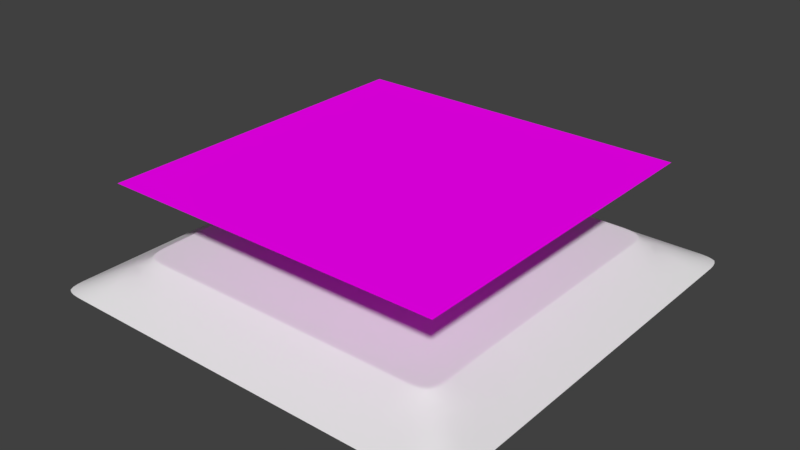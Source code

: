 # Source: Bakesetup.blend  (saved by Blender 2.79.0; exported with 4.5.12 LTS)
import bpy
from mathutils import Matrix  # noqa: F401  (used for matrix-valued properties, if any)

bpy.ops.wm.read_factory_settings(use_empty=True)
scene = bpy.context.scene
scene.name = 'Scene'

# ---- collections
col_collection_1 = bpy.data.collections.new('Collection 1'); scene.collection.children.link(col_collection_1)

# ---- images (referenced by path relative to the original .blend; pixels are not part of the script)
import os
ASSET_DIR = os.environ.get("B2B_ASSET_DIR", "")  # directory of the original .blend (textures are referenced by path, not embedded)
HERE = os.path.dirname(os.path.abspath(__file__))  # packed textures are extracted next to this script under _unpacked/

def load_image(name, relpath, width, height, colorspace="sRGB"):
    """Load a texture the original file referenced (path relative to the .blend, or extracted next to this script)."""
    p = next((c for c in (os.path.join(HERE, relpath), os.path.join(ASSET_DIR, relpath)) if relpath and os.path.exists(c)), "")
    if p:
        img = bpy.data.images.load(p, check_existing=True)
        img.name = name
    else:  # same state as the original file: an image datablock whose file is absent (Cycles renders it pink)
        img = bpy.data.images.new(name, width, height)
        img.source = "FILE"
        img.filepath = "//" + (relpath or name)
    img.colorspace_settings.name = colorspace
    return img
img_untitled = load_image('Untitled', 'Normal.png', 1024, 1024, 'sRGB')

# ---- materials (node trees are filled in below, after node groups)
mat_material_001 = bpy.data.materials.new('Material.001')
mat_material_001.alpha_threshold = 0.0
mat_material_001.roughness = 0.5

# ---- material node trees
mat_material_001.use_nodes = True; mat_material_001.node_tree.nodes.clear()
_N = mat_material_001.node_tree.nodes; _L = mat_material_001.node_tree.links
n0 = _N.new('ShaderNodeOutputMaterial'); n0.name = 'Material Output'; n0.location = (300, 300)
n1 = _N.new('ShaderNodeBsdfDiffuse'); n1.name = 'Diffuse BSDF'; n1.location = (10, 300)
n2 = _N.new('ShaderNodeTexImage'); n2.name = 'Image Texture'; n2.location = (-190, 312)
n2.width = 174
n2.image = img_untitled
_L.new(n1.outputs[0], n0.inputs[0])
_L.new(n2.outputs[0], n1.inputs[0])
n0.is_active_output = True

# ---- world
world_world = bpy.data.worlds.new('World'); scene.world = world_world
world_world.color = (0.05088, 0.05088, 0.05088)
world_world.use_sun_shadow = False
world_world.sun_shadow_jitter_overblur = 0.0
world_world.cycles.sampling_method = 'MANUAL'

# ---- meshes
me_plane_003 = bpy.data.meshes.new('Plane.003')
me_plane_003.from_pydata([(-1.0, -1.0, 0.0), (1.0, -1.0, 0.0), (-1.0, 1.0, 0.0), (1.0, 1.0, 0.0)], [], [(0, 1, 3, 2)])
_uv = me_plane_003.uv_layers.new(name='UVMap')
_uv.uv.foreach_set('vector', [0.0001, 9.998e-05, 0.9999, 9.998e-05, 0.9999, 0.9999, 9.998e-05, 0.9999])
me_plane_003.materials.append(mat_material_001)
me_plane_003.use_remesh_preserve_volume = False
me_plane_003.use_remesh_preserve_attributes = False
me_plane_003.use_mirror_vertex_groups = False
me_plane_003.update()
me_plane = bpy.data.meshes.new('Plane')
me_plane.from_pydata([(-1.206, -1.206, -0.4032), (1.206, -1.206, -0.4032), (-1.206, 1.206, -0.4031), (1.206, 1.206, -0.4032), (-1.206, 0.0, -0.4031), (0.0, -1.206, -0.4032), (1.206, 0.0, -0.4032), (0.0, 1.206, -0.4031), (0.0, 0.0, -0.01719), (-1.206, -0.6032, -0.4031), (0.6032, -1.206, -0.4032), (1.206, 0.6032, -0.4032), (-0.6032, 1.206, -0.4031), (-1.206, 0.6032, -0.4031), (-0.6032, -1.206, -0.4032), (1.206, -0.6032, -0.4032), (0.6032, 1.206, -0.4031), (0.0, 0.5, -0.01719), (0.0, -0.5, -0.01719), (-0.5, 0.0, -0.01719), (0.5, 0.0, -0.01719), (0.5, -0.5, -0.01719), (-0.5, -0.5, -0.01719), (-0.5, 0.5, -0.01719), (0.5, 0.5, -0.01719), (-1.206, -0.9048, -0.4031), (0.9048, -1.206, -0.4032), (1.206, 0.9048, -0.4032), (-0.9048, 1.206, -0.4031), (-1.206, 0.3016, -0.4031), (-0.3016, -1.206, -0.4032), (1.206, -0.3016, -0.4032), (0.3016, 1.206, -0.4031), (0.0, 0.8951, -0.01719), (0.0, -0.25, -0.01719), (-0.8951, 0.0, -0.01719), (0.25, 0.0, -0.01719), (-1.206, -0.3016, -0.4031), (0.3016, -1.206, -0.4032), (1.206, 0.3016, -0.4032), (-0.3016, 1.206, -0.4031), (-1.206, 0.9048, -0.4031), (-0.9048, -1.206, -0.4032), (1.206, -0.9048, -0.4032), (0.9048, 1.206, -0.4031), (0.0, 0.25, -0.01719), (0.0, -0.8951, -0.01719), (-0.25, 0.0, -0.01719), (0.8951, 0.0, -0.01719), (0.5, -0.25, -0.01719), (0.5967, -0.8951, -0.01719), (0.25, -0.5, -0.01719), (0.8951, -0.5967, -0.01719), (-0.5, -0.25, -0.01719), (-0.5967, -0.8951, -0.01719), (-0.8951, -0.5967, -0.01719), (-0.25, -0.5, -0.01719), (-0.5967, 0.8951, -0.01719), (-0.5, 0.25, -0.01719), (-0.8951, 0.5967, -0.01719), (-0.25, 0.5, -0.01719), (0.5967, 0.8951, -0.01719), (0.5, 0.25, -0.01719), (0.25, 0.5, -0.01719), (0.8951, 0.5967, -0.01719), (0.8951, 0.2984, -0.01719), (0.25, 0.25, -0.01719), (0.2984, 0.8951, -0.01719), (-0.25, 0.25, -0.01719), (-0.8951, 0.2984, -0.01719), (-0.8951, 0.8951, -0.01719), (-0.2984, -0.8951, -0.01719), (-0.8951, -0.8951, -0.01719), (-0.8951, -0.2984, -0.01719), (0.8951, -0.8951, -0.01719), (0.2984, -0.8951, -0.01719), (0.25, -0.25, -0.01719), (0.8951, -0.2984, -0.01719), (-0.25, -0.25, -0.01719), (-0.2984, 0.8951, -0.01719), (0.8951, 0.8951, -0.01719), (-1.056, 1.206, -0.4031), (-0.9228, -1.814e-05, -0.04974), (-0.9228, -0.5273, -0.04974), (-0.9228, 0.5273, -0.04974), (-1.056, -1.206, -0.4032), (-0.9228, 0.2636, -0.04974), (-0.9152, 0.9035, -0.04974), (-0.9152, -0.9269, -0.04974), (-0.9228, -0.2637, -0.04974), (-1.206, -1.056, -0.4031), (1.206, -1.056, -0.4032), (1.814e-05, -0.9228, -0.04974), (0.5273, -0.9228, -0.04974), (-0.5273, -0.9228, -0.04974), (-0.2636, -0.9228, -0.04974), (0.9424, -0.9308, -0.04974), (0.2637, -0.9228, -0.04974), (1.056, -1.206, -0.4032), (1.056, 1.206, -0.4031), (0.9228, -1.814e-05, -0.04974), (0.9228, -0.5273, -0.04974), (0.9228, 0.5273, -0.04974), (0.9228, 0.2636, -0.04974), (0.9228, -0.2637, -0.04974), (0.9269, 0.9152, -0.04974), (1.206, 1.056, -0.4032), (1.814e-05, 0.9228, -0.04974), (-0.5273, 0.9228, -0.04974), (0.5273, 0.9228, -0.04974), (-1.206, 1.056, -0.4031), (0.2637, 0.9228, -0.04974), (-0.2636, 0.9228, -0.04974), (0.0, -0.125, -0.01719), (0.125, 0.0, -0.01719), (0.0, 0.375, -0.01719), (0.0, -0.6975, -0.01719), (-0.375, 0.0, -0.01719), (0.6975, 0.0, -0.01719), (0.5, -0.125, -0.01719), (0.5484, -0.6975, -0.01719), (0.125, -0.5, -0.01719), (0.6975, -0.5484, -0.01719), (-0.5, -0.125, -0.01719), (-0.5484, -0.6975, -0.01719), (-0.375, -0.5, -0.01719), (-0.5, 0.375, -0.01719), (-0.375, 0.5, -0.01719), (0.5, 0.375, -0.01719), (0.125, 0.5, -0.01719), (0.6975, 0.5484, -0.01719), (0.0, 0.6975, -0.01719), (0.0, -0.375, -0.01719), (-0.6975, 0.0, -0.01719), (0.375, 0.0, -0.01719), (0.0, 0.125, -0.01719), (9.069e-06, -0.909, -0.01719), (-0.125, 0.0, -0.01719), (0.909, -9.068e-06, -0.01719), (0.5, -0.375, -0.01719), (0.562, -0.909, -0.01719), (0.375, -0.5, -0.01719), (0.909, -0.562, -0.01719), (-0.5, -0.375, -0.01719), (-0.562, -0.909, -0.01719), (-0.6975, -0.5484, -0.01719), (-0.125, -0.5, -0.01719), (-0.5484, 0.6975, -0.01719), (-0.5, 0.125, -0.01719), (-0.6975, 0.5484, -0.01719), (-0.125, 0.5, -0.01719), (0.5484, 0.6975, -0.01719), (0.5, 0.125, -0.01719), (0.375, 0.5, -0.01719), (0.909, 0.562, -0.01719), (0.8951, 0.4475, -0.01719), (0.8951, 0.1492, -0.01719), (0.6975, 0.2742, -0.01719), (0.909, 0.281, -0.01719), (0.25, 0.375, -0.01719), (0.25, 0.125, -0.01719), (0.125, 0.25, -0.01719), (0.375, 0.25, -0.01719), (0.2742, 0.6975, -0.01719), (0.1492, 0.8951, -0.01719), (0.4475, 0.8951, -0.01719), (-0.25, 0.375, -0.01719), (-0.25, 0.125, -0.01719), (-0.375, 0.25, -0.01719), (-0.125, 0.25, -0.01719), (-0.8951, 0.4475, -0.01719), (-0.8951, 0.1492, -0.01719), (-0.6975, 0.2742, -0.01719), (-0.8951, 0.7459, -0.01719), (-0.7459, 0.8951, -0.01719), (-0.2742, -0.6975, -0.01719), (-0.281, -0.909, -0.01719), (-0.4475, -0.8951, -0.01719), (-0.1492, -0.8951, -0.01719), (-0.8951, -0.7459, -0.01719), (-0.7459, -0.8951, -0.01719), (-0.8951, -0.1492, -0.01719), (-0.8951, -0.4475, -0.01719), (-0.6975, -0.2742, -0.01719), (0.8951, -0.7459, -0.01719), (0.9188, -0.9129, -0.01719), (0.7459, -0.8951, -0.01719), (0.2742, -0.6975, -0.01719), (0.281, -0.909, -0.01719), (0.1492, -0.8951, -0.01719), (0.4475, -0.8951, -0.01719), (0.25, -0.125, -0.01719), (0.25, -0.375, -0.01719), (0.125, -0.25, -0.01719), (0.375, -0.25, -0.01719), (0.8951, -0.1492, -0.01719), (0.8951, -0.4475, -0.01719), (0.6975, -0.2742, -0.01719), (0.909, -0.281, -0.01719), (-0.25, -0.125, -0.01719), (-0.25, -0.375, -0.01719), (-0.375, -0.25, -0.01719), (-0.125, -0.25, -0.01719), (-0.2742, 0.6975, -0.01719), (-0.4475, 0.8951, -0.01719), (-0.1492, 0.8951, -0.01719), (0.8951, 0.7459, -0.01719), (0.7459, 0.8951, -0.01719), (0.911, 0.9051, -0.01719), (-0.9089, -9.068e-06, -0.01719), (-0.9089, -0.562, -0.01719), (-0.9089, 0.562, -0.01719), (-0.9089, 0.281, -0.01719), (-0.9051, 0.8993, -0.01719), (-0.9051, -0.911, -0.01719), (-0.9089, -0.281, -0.01719), (-0.9228, -0.3955, -0.04974), (-0.9228, -0.1318, -0.04974), (-0.919, -0.7271, -0.04974), (-0.919, 0.7154, -0.04974), (-0.9228, 0.1318, -0.04974), (-0.9228, 0.3955, -0.04974), (0.3955, -0.9228, -0.04974), (0.1318, -0.9228, -0.04974), (0.7349, -0.9268, -0.04974), (-0.1318, -0.9228, -0.04974), (-0.3955, -0.9228, -0.04974), (0.9248, 0.7212, -0.04974), (0.9228, -0.3955, -0.04974), (0.9228, 0.1318, -0.04974), (0.9228, 0.3955, -0.04974), (0.9228, -0.1318, -0.04974), (9.069e-06, 0.9089, -0.01719), (-0.562, 0.9089, -0.01719), (0.562, 0.9089, -0.01719), (0.281, 0.9089, -0.01719), (-0.281, 0.9089, -0.01719), (0.9326, -0.729, -0.04974), (-0.3955, 0.9228, -0.04974), (0.7271, 0.919, -0.04974), (0.1318, 0.9228, -0.04974), (0.3955, 0.9228, -0.04974), (-0.1318, 0.9228, -0.04974), (-0.7212, -0.9248, -0.04974), (-0.7212, 0.9132, -0.04974), (-0.1405, 0.9089, -0.01719), (-0.7336, 0.9041, -0.01719), (0.4215, 0.9089, -0.01719), (0.1405, 0.9089, -0.01719), (-0.4215, 0.9089, -0.01719), (0.7365, 0.907, -0.01719), (0.909, -0.1405, -0.01719), (0.9139, -0.7375, -0.01719), (0.909, 0.4215, -0.01719), (0.909, 0.1405, -0.01719), (0.909, -0.4215, -0.01719), (0.91, 0.7336, -0.01719), (0.7217, 0.7217, -0.01719), (-0.1371, 0.6975, -0.01719), (-0.4113, 0.6975, -0.01719), (-0.125, -0.375, -0.01719), (-0.375, -0.375, -0.01719), (-0.375, -0.125, -0.01719), (0.6975, -0.4113, -0.01719), (0.6975, -0.1371, -0.01719), (0.375, -0.375, -0.01719), (0.125, -0.375, -0.01719), (0.125, -0.125, -0.01719), (0.4215, -0.909, -0.01719), (0.1405, -0.909, -0.01719), (0.1371, -0.6975, -0.01719), (0.7404, -0.9109, -0.01719), (0.7217, -0.7217, -0.01719), (-0.6975, -0.4113, -0.01719), (-0.9089, -0.4215, -0.01719), (-0.9089, -0.1405, -0.01719), (-0.7336, -0.91, -0.01719), (-0.907, -0.7365, -0.01719), (-0.1405, -0.909, -0.01719), (-0.4215, -0.909, -0.01719), (-0.4113, -0.6975, -0.01719), (-0.7217, 0.7217, -0.01719), (-0.907, 0.7307, -0.01719), (-0.6975, 0.1371, -0.01719), (-0.9089, 0.1405, -0.01719), (-0.9089, 0.4215, -0.01719), (-0.125, 0.125, -0.01719), (-0.375, 0.125, -0.01719), (-0.375, 0.375, -0.01719), (0.4113, 0.6975, -0.01719), (0.1371, 0.6975, -0.01719), (0.375, 0.125, -0.01719), (0.125, 0.125, -0.01719), (0.125, 0.375, -0.01719), (0.6975, 0.1371, -0.01719), (0.6975, 0.4113, -0.01719), (0.375, 0.375, -0.01719), (-0.125, 0.375, -0.01719), (-0.6975, 0.4113, -0.01719), (-0.1371, -0.6975, -0.01719), (-0.7217, -0.7217, -0.01719), (-0.6975, -0.1371, -0.01719), (0.4113, -0.6975, -0.01719), (0.375, -0.125, -0.01719), (-0.125, -0.125, -0.01719)], [], [(105, 106, 3, 99), (112, 242, 107, 7, 40), (304, 113, 8, 137), (104, 31, 6, 100, 231), (303, 119, 20, 134), (302, 120, 21, 141), (96, 43, 15, 101, 237), (301, 123, 19, 133), (300, 124, 22, 145), (299, 116, 18, 146), (87, 244, 108, 12, 28), (298, 126, 23, 149), (297, 115, 17, 150), (111, 241, 109, 16, 32), (296, 128, 24, 153), (103, 39, 11, 102, 230), (295, 155, 64, 130), (294, 156, 65, 157), (100, 6, 39, 103, 229), (293, 159, 63, 129), (292, 160, 66, 161), (291, 152, 62, 162), (107, 240, 111, 32, 7), (290, 163, 67, 164), (289, 151, 61, 165), (288, 166, 60, 127), (287, 167, 68, 168), (286, 135, 45, 169), (285, 170, 59, 211), (284, 171, 69, 212), (283, 148, 58, 172), (87, 28, 81), (282, 173, 70, 213), (281, 147, 57, 174), (280, 175, 56, 125), (279, 176, 71, 177), (278, 136, 46, 178), (277, 179, 55, 210), (276, 144, 54, 180), (275, 181, 35, 209), (274, 182, 73, 215), (273, 143, 53, 183), (272, 184, 52, 122), (271, 185, 74, 186), (96, 91, 43), (270, 187, 51, 121), (269, 188, 75, 189), (268, 140, 50, 190), (267, 191, 36, 114), (266, 192, 76, 193), (265, 139, 49, 194), (264, 195, 48, 118), (263, 196, 77, 197), (101, 15, 31, 104, 228), (262, 199, 47, 117), (261, 200, 78, 201), (260, 132, 34, 202), (108, 238, 112, 40, 12), (259, 203, 79, 204), (258, 131, 33, 205), (109, 239, 105, 44, 16), (257, 206, 80, 207), (102, 11, 27, 105, 227), (9, 83, 216, 89, 37), (37, 89, 217, 82, 4), (90, 88, 25), (25, 88, 218, 83, 9), (13, 84, 219, 87, 41), (110, 87, 81, 2), (4, 82, 220, 86, 29), (29, 86, 221, 84, 13), (0, 85, 88, 90), (38, 10, 93, 222, 97), (5, 38, 97, 223, 92), (98, 1, 91, 96), (10, 26, 96, 224, 93), (42, 14, 94, 243, 88), (85, 42, 88), (30, 5, 92, 225, 95), (14, 30, 95, 226, 94), (26, 98, 96), (256, 227, 105, 208), (255, 228, 104, 198), (254, 229, 103, 158), (253, 230, 102, 154), (252, 237, 101, 142), (251, 231, 100, 138), (105, 99, 44), (41, 87, 110), (250, 208, 105, 239), (249, 236, 112, 238), (248, 235, 111, 240), (247, 234, 109, 241), (246, 233, 108, 244), (245, 232, 107, 242), (105, 27, 106), (236, 245, 242, 112), (79, 205, 245, 236), (205, 33, 232, 245), (213, 246, 244, 87), (70, 174, 246, 213), (174, 57, 233, 246), (235, 247, 241, 111), (67, 165, 247, 235), (165, 61, 234, 247), (232, 248, 240, 107), (33, 164, 248, 232), (164, 67, 235, 248), (233, 249, 238, 108), (57, 204, 249, 233), (204, 79, 236, 249), (234, 250, 239, 109), (61, 207, 250, 234), (207, 80, 208, 250), (195, 251, 138, 48), (77, 198, 251, 195), (198, 104, 231, 251), (184, 252, 142, 52), (74, 185, 252, 184), (185, 96, 237, 252), (155, 253, 154, 64), (65, 158, 253, 155), (158, 103, 230, 253), (156, 254, 158, 65), (48, 138, 254, 156), (138, 100, 229, 254), (196, 255, 198, 77), (52, 142, 255, 196), (142, 101, 228, 255), (206, 256, 208, 80), (64, 154, 256, 206), (154, 102, 227, 256), (151, 257, 207, 61), (24, 130, 257, 151), (130, 64, 206, 257), (203, 258, 205, 79), (60, 150, 258, 203), (150, 17, 131, 258), (147, 259, 204, 57), (23, 127, 259, 147), (127, 60, 203, 259), (200, 260, 202, 78), (56, 146, 260, 200), (146, 18, 132, 260), (143, 261, 201, 53), (22, 125, 261, 143), (125, 56, 200, 261), (123, 262, 117, 19), (53, 201, 262, 123), (201, 78, 199, 262), (139, 263, 197, 49), (21, 122, 263, 139), (122, 52, 196, 263), (119, 264, 118, 20), (49, 197, 264, 119), (197, 77, 195, 264), (192, 265, 194, 76), (51, 141, 265, 192), (141, 21, 139, 265), (132, 266, 193, 34), (18, 121, 266, 132), (121, 51, 192, 266), (113, 267, 114, 8), (34, 193, 267, 113), (193, 76, 191, 267), (188, 268, 190, 75), (97, 222, 268, 188), (222, 93, 140, 268), (136, 269, 189, 46), (92, 223, 269, 136), (223, 97, 188, 269), (116, 270, 121, 18), (46, 189, 270, 116), (189, 75, 187, 270), (140, 271, 186, 50), (93, 224, 271, 140), (224, 96, 185, 271), (120, 272, 122, 21), (50, 186, 272, 120), (186, 74, 184, 272), (182, 273, 183, 73), (55, 145, 273, 182), (145, 22, 143, 273), (216, 274, 215, 89), (83, 210, 274, 216), (210, 55, 182, 274), (217, 275, 209, 82), (89, 215, 275, 217), (215, 73, 181, 275), (214, 276, 180, 72), (88, 243, 276, 214), (243, 94, 144, 276), (218, 277, 210, 83), (88, 214, 277, 218), (214, 72, 179, 277), (176, 278, 178, 71), (95, 225, 278, 176), (225, 92, 136, 278), (144, 279, 177, 54), (94, 226, 279, 144), (226, 95, 176, 279), (124, 280, 125, 22), (54, 177, 280, 124), (177, 71, 175, 280), (173, 281, 174, 70), (59, 149, 281, 173), (149, 23, 147, 281), (219, 282, 213, 87), (84, 211, 282, 219), (211, 59, 173, 282), (171, 283, 172, 69), (35, 133, 283, 171), (133, 19, 148, 283), (220, 284, 212, 86), (82, 209, 284, 220), (209, 35, 171, 284), (221, 285, 211, 84), (86, 212, 285, 221), (212, 69, 170, 285), (167, 286, 169, 68), (47, 137, 286, 167), (137, 8, 135, 286), (148, 287, 168, 58), (19, 117, 287, 148), (117, 47, 167, 287), (126, 288, 127, 23), (58, 168, 288, 126), (168, 68, 166, 288), (163, 289, 165, 67), (63, 153, 289, 163), (153, 24, 151, 289), (131, 290, 164, 33), (17, 129, 290, 131), (129, 63, 163, 290), (160, 291, 162, 66), (36, 134, 291, 160), (134, 20, 152, 291), (135, 292, 161, 45), (8, 114, 292, 135), (114, 36, 160, 292), (115, 293, 129, 17), (45, 161, 293, 115), (161, 66, 159, 293), (152, 294, 157, 62), (20, 118, 294, 152), (118, 48, 156, 294), (128, 295, 130, 24), (62, 157, 295, 128), (157, 65, 155, 295), (159, 296, 153, 63), (66, 162, 296, 159), (162, 62, 128, 296), (166, 297, 150, 60), (68, 169, 297, 166), (169, 45, 115, 297), (170, 298, 149, 59), (69, 172, 298, 170), (172, 58, 126, 298), (175, 299, 146, 56), (71, 178, 299, 175), (178, 46, 116, 299), (179, 300, 145, 55), (72, 180, 300, 179), (180, 54, 124, 300), (181, 301, 133, 35), (73, 183, 301, 181), (183, 53, 123, 301), (187, 302, 141, 51), (75, 190, 302, 187), (190, 50, 120, 302), (191, 303, 134, 36), (76, 194, 303, 191), (194, 49, 119, 303), (199, 304, 137, 47), (78, 202, 304, 199), (202, 34, 113, 304)])
me_plane.polygons.foreach_set('use_smooth', [True] * 276)
_uv = me_plane.uv_layers.new(name='UVMap')
_uv.uv.foreach_set('vector', [0.9917, 0.9959, 0.9825, 0.9316, 0.9825, 0.993, 0.9215, 0.993, 0.3534, 1.0, 0.4241, 1.0, 0.4948, 1.0, 0.4947, 0.993, 0.3728, 0.993, 0.4267, 0.4337, 0.4947, 0.4337, 0.4947, 0.5021, 0.4267, 0.5021, 0.9895, 0.3599, 0.9825, 0.3794, 0.9825, 0.5021, 0.9895, 0.5021, 0.9895, 0.431, 0.6988, 0.4337, 0.7668, 0.4337, 0.7668, 0.5021, 0.6988, 0.5021, 0.7185, 0.1202, 0.7931, 0.1202, 0.7668, 0.2283, 0.6988, 0.2283, 1.0, 0.0, 0.9825, 0.134, 0.9825, 0.2567, 0.9895, 0.2176, 0.9948, 0.1088, 0.1152, 0.4271, 0.2227, 0.4337, 0.2227, 0.5021, 0.1152, 0.5021, 0.102, 0.1069, 0.1963, 0.1202, 0.2227, 0.2283, 0.1152, 0.2019, 0.4201, 0.1202, 0.4947, 0.1202, 0.4947, 0.2283, 0.4267, 0.2283, 0.004086, 0.9896, 0.1081, 0.9948, 0.212, 1.0, 0.2509, 0.993, 0.1289, 0.993, 0.1152, 0.7274, 0.2227, 0.7075, 0.2227, 0.7759, 0.1152, 0.8024, 0.4267, 0.7075, 0.4947, 0.7075, 0.4947, 0.7759, 0.4267, 0.7759, 0.6361, 1.0, 0.7068, 1.0, 0.7775, 1.0, 0.7386, 0.993, 0.6167, 0.993, 0.6988, 0.7075, 0.7668, 0.7075, 0.7668, 0.7759, 0.6988, 0.7759, 0.9895, 0.6444, 0.9825, 0.6249, 0.9825, 0.7476, 0.9895, 0.7866, 0.9895, 0.7155, 0.8743, 0.7274, 0.9818, 0.7472, 0.9818, 0.8289, 0.8743, 0.8024, 0.8743, 0.5772, 0.9818, 0.5838, 0.9818, 0.6655, 0.8743, 0.6523, 0.9895, 0.5021, 0.9825, 0.5021, 0.9825, 0.6249, 0.9895, 0.6444, 0.9895, 0.5733, 0.5628, 0.7075, 0.6308, 0.7075, 0.6308, 0.7759, 0.5628, 0.7759, 0.5628, 0.5706, 0.6308, 0.5706, 0.6308, 0.639, 0.5628, 0.639, 0.6988, 0.5706, 0.7668, 0.5706, 0.7668, 0.639, 0.6988, 0.639, 0.4948, 1.0, 0.5654, 1.0, 0.6361, 1.0, 0.6167, 0.993, 0.4947, 0.993, 0.5693, 0.8841, 0.6439, 0.8841, 0.6571, 0.9923, 0.5759, 0.9923, 0.7185, 0.8841, 0.7931, 0.8841, 0.8195, 0.9923, 0.7383, 0.9923, 0.2907, 0.7075, 0.3587, 0.7075, 0.3587, 0.7759, 0.2907, 0.7759, 0.2907, 0.5706, 0.3587, 0.5706, 0.3587, 0.639, 0.2907, 0.639, 0.4267, 0.5706, 0.4947, 0.5706, 0.4947, 0.639, 0.4267, 0.639, 0.003826, 0.7314, 0.007651, 0.7472, 0.007651, 0.8289, 0.003826, 0.8078, 0.003826, 0.5786, 0.007651, 0.5838, 0.007651, 0.6655, 0.003826, 0.655, 0.1152, 0.5772, 0.2227, 0.5706, 0.2227, 0.639, 0.1152, 0.6523, 0.004086, 0.9896, 0.1289, 0.993, 0.06795, 0.993, 0.004847, 0.8994, 0.007651, 0.9106, 0.007651, 0.9923, 0.005868, 0.9909, 0.102, 0.8974, 0.1963, 0.8841, 0.17, 0.9923, 0.08883, 0.9923, 0.2709, 0.1202, 0.3455, 0.1202, 0.3587, 0.2283, 0.2907, 0.2283, 0.267, 0.008135, 0.3429, 0.008135, 0.3324, 0.01199, 0.2512, 0.01199, 0.4188, 0.008135, 0.4947, 0.008135, 0.4947, 0.01199, 0.4136, 0.01199, 0.004847, 0.1018, 0.007651, 0.09369, 0.007651, 0.1754, 0.003826, 0.1965, 0.09845, 0.00759, 0.191, 0.008135, 0.17, 0.01199, 0.08883, 0.01199, 0.003826, 0.4257, 0.007651, 0.4205, 0.007651, 0.5021, 0.003826, 0.5021, 0.003826, 0.2729, 0.007651, 0.2571, 0.007651, 0.3388, 0.003826, 0.3493, 0.1152, 0.2769, 0.2227, 0.2968, 0.2227, 0.3652, 0.1152, 0.352, 0.8875, 0.1069, 0.9818, 0.09369, 0.9818, 0.1754, 0.8743, 0.2019, 0.8947, 0.007066, 0.9909, 0.005997, 0.9818, 0.01199, 0.9006, 0.01199, 1.0, 0.0, 0.9825, 0.07267, 0.9825, 0.134, 0.5693, 0.1202, 0.6439, 0.1202, 0.6308, 0.2283, 0.5628, 0.2283, 0.5707, 0.008135, 0.6466, 0.008135, 0.6571, 0.01199, 0.5759, 0.01199, 0.7225, 0.008135, 0.7985, 0.008135, 0.8195, 0.01199, 0.7383, 0.01199, 0.5628, 0.4337, 0.6308, 0.4337, 0.6308, 0.5021, 0.5628, 0.5021, 0.5628, 0.2968, 0.6308, 0.2968, 0.6308, 0.3652, 0.5628, 0.3652, 0.6988, 0.2968, 0.7668, 0.2968, 0.7668, 0.3652, 0.6988, 0.3652, 0.8743, 0.4271, 0.9818, 0.4205, 0.9818, 0.5021, 0.8743, 0.5021, 0.8743, 0.2769, 0.9818, 0.2571, 0.9818, 0.3388, 0.8743, 0.352, 0.9895, 0.2176, 0.9825, 0.2567, 0.9825, 0.3794, 0.9895, 0.3599, 0.9895, 0.2888, 0.2907, 0.4337, 0.3587, 0.4337, 0.3587, 0.5021, 0.2907, 0.5021, 0.2907, 0.2968, 0.3587, 0.2968, 0.3587, 0.3652, 0.2907, 0.3652, 0.4267, 0.2968, 0.4947, 0.2968, 0.4947, 0.3652, 0.4267, 0.3652, 0.212, 1.0, 0.2827, 1.0, 0.3534, 1.0, 0.3728, 0.993, 0.2509, 0.993, 0.2709, 0.8841, 0.3455, 0.8841, 0.3324, 0.9923, 0.2512, 0.9923, 0.4201, 0.8841, 0.4947, 0.8841, 0.4947, 0.9923, 0.4136, 0.9923, 0.7775, 1.0, 0.8846, 0.9979, 0.9917, 0.9959, 0.8606, 0.993, 0.7386, 0.993, 0.8875, 0.8974, 0.9818, 0.9106, 0.9818, 0.9923, 0.9006, 0.9923, 0.9895, 0.7866, 0.9825, 0.7476, 0.9825, 0.8703, 0.9917, 0.9959, 0.9906, 0.8913, 0.006975, 0.2567, 0.0, 0.2176, 0.0, 0.2888, 0.0, 0.3599, 0.006975, 0.3794, 0.006975, 0.3794, 0.0, 0.3599, 0.0, 0.431, 0.0, 0.5021, 0.006975, 0.5021, 0.006975, 0.07267, 0.004086, 0.002097, 0.006975, 0.134, 0.006975, 0.134, 0.004086, 0.002097, 0.002043, 0.1099, 0.0, 0.2176, 0.006975, 0.2567, 0.006975, 0.7476, 0.0, 0.7866, 0.002043, 0.8881, 0.004086, 0.9896, 0.006975, 0.8703, 0.006975, 0.9316, 0.004086, 0.9896, 0.06795, 0.993, 0.006975, 0.993, 0.006975, 0.5021, 0.0, 0.5021, 0.0, 0.5733, 0.0, 0.6444, 0.006975, 0.6249, 0.006975, 0.6249, 0.0, 0.6444, 0.0, 0.7155, 0.0, 0.7866, 0.006975, 0.7476, 0.006975, 0.01131, 0.06795, 0.01131, 0.004086, 0.002097, 0.006975, 0.07267, 0.6167, 0.01131, 0.7386, 0.01131, 0.7775, 0.004275, 0.7068, 0.004275, 0.6361, 0.004275, 0.4947, 0.01131, 0.6167, 0.01131, 0.6361, 0.004275, 0.5654, 0.004275, 0.4948, 0.004275, 0.9215, 0.01131, 0.9825, 0.01131, 0.9825, 0.07267, 1.0, 0.0, 0.7386, 0.01131, 0.8606, 0.01131, 1.0, 0.0, 0.8887, 0.002138, 0.7775, 0.004275, 0.1289, 0.01131, 0.2509, 0.01131, 0.212, 0.004275, 0.1081, 0.003186, 0.004086, 0.002097, 0.06795, 0.01131, 0.1289, 0.01131, 0.004086, 0.002097, 0.3728, 0.01131, 0.4947, 0.01131, 0.4948, 0.004275, 0.4241, 0.004275, 0.3534, 0.004275, 0.2509, 0.01131, 0.3728, 0.01131, 0.3534, 0.004275, 0.2827, 0.004275, 0.212, 0.004275, 0.8606, 0.01131, 0.9215, 0.01131, 1.0, 0.0, 0.9862, 0.9009, 0.9906, 0.8913, 0.9917, 0.9959, 0.9867, 0.9941, 0.9857, 0.2729, 0.9895, 0.2888, 0.9895, 0.3599, 0.9857, 0.3493, 0.9857, 0.5786, 0.9895, 0.5733, 0.9895, 0.6444, 0.9857, 0.655, 0.9857, 0.7314, 0.9895, 0.7155, 0.9895, 0.7866, 0.9857, 0.8078, 0.9883, 0.1013, 0.9948, 0.1088, 0.9895, 0.2176, 0.9857, 0.1965, 0.9857, 0.4257, 0.9895, 0.431, 0.9895, 0.5021, 0.9857, 0.5021, 0.9917, 0.9959, 0.9215, 0.993, 0.8606, 0.993, 0.006975, 0.8703, 0.004086, 0.9896, 0.006975, 0.9316, 0.8926, 0.9951, 0.9867, 0.9941, 0.9917, 0.9959, 0.8846, 0.9979, 0.267, 0.9962, 0.3429, 0.9962, 0.3534, 1.0, 0.2827, 1.0, 0.5707, 0.9962, 0.6466, 0.9962, 0.6361, 1.0, 0.5654, 1.0, 0.7225, 0.9962, 0.7985, 0.9962, 0.7775, 1.0, 0.7068, 1.0, 0.09845, 0.9935, 0.191, 0.9962, 0.212, 1.0, 0.1081, 0.9948, 0.4188, 0.9962, 0.4947, 0.9962, 0.4948, 1.0, 0.4241, 1.0, 0.9917, 0.9959, 0.9825, 0.8703, 0.9825, 0.9316, 0.3429, 0.9962, 0.4188, 0.9962, 0.4241, 1.0, 0.3534, 1.0, 0.3324, 0.9923, 0.4136, 0.9923, 0.4188, 0.9962, 0.3429, 0.9962, 0.4136, 0.9923, 0.4947, 0.9923, 0.4947, 0.9962, 0.4188, 0.9962, 0.005868, 0.9909, 0.09845, 0.9935, 0.1081, 0.9948, 0.004086, 0.9896, 0.007651, 0.9923, 0.08883, 0.9923, 0.09845, 0.9935, 0.005868, 0.9909, 0.08883, 0.9923, 0.17, 0.9923, 0.191, 0.9962, 0.09845, 0.9935, 0.6466, 0.9962, 0.7225, 0.9962, 0.7068, 1.0, 0.6361, 1.0, 0.6571, 0.9923, 0.7383, 0.9923, 0.7225, 0.9962, 0.6466, 0.9962, 0.7383, 0.9923, 0.8195, 0.9923, 0.7985, 0.9962, 0.7225, 0.9962, 0.4947, 0.9962, 0.5707, 0.9962, 0.5654, 1.0, 0.4948, 1.0, 0.4947, 0.9923, 0.5759, 0.9923, 0.5707, 0.9962, 0.4947, 0.9962, 0.5759, 0.9923, 0.6571, 0.9923, 0.6466, 0.9962, 0.5707, 0.9962, 0.191, 0.9962, 0.267, 0.9962, 0.2827, 1.0, 0.212, 1.0, 0.17, 0.9923, 0.2512, 0.9923, 0.267, 0.9962, 0.191, 0.9962, 0.2512, 0.9923, 0.3324, 0.9923, 0.3429, 0.9962, 0.267, 0.9962, 0.7985, 0.9962, 0.8926, 0.9951, 0.8846, 0.9979, 0.7775, 1.0, 0.8195, 0.9923, 0.9006, 0.9923, 0.8926, 0.9951, 0.7985, 0.9962, 0.9006, 0.9923, 0.9818, 0.9923, 0.9867, 0.9941, 0.8926, 0.9951, 0.9818, 0.4205, 0.9857, 0.4257, 0.9857, 0.5021, 0.9818, 0.5021, 0.9818, 0.3388, 0.9857, 0.3493, 0.9857, 0.4257, 0.9818, 0.4205, 0.9857, 0.3493, 0.9895, 0.3599, 0.9895, 0.431, 0.9857, 0.4257, 0.9818, 0.09369, 0.9883, 0.1013, 0.9857, 0.1965, 0.9818, 0.1754, 0.9818, 0.01199, 0.9909, 0.005997, 0.9883, 0.1013, 0.9818, 0.09369, 0.9909, 0.005997, 1.0, 0.0, 0.9948, 0.1088, 0.9883, 0.1013, 0.9818, 0.7472, 0.9857, 0.7314, 0.9857, 0.8078, 0.9818, 0.8289, 0.9818, 0.6655, 0.9857, 0.655, 0.9857, 0.7314, 0.9818, 0.7472, 0.9857, 0.655, 0.9895, 0.6444, 0.9895, 0.7155, 0.9857, 0.7314, 0.9818, 0.5838, 0.9857, 0.5786, 0.9857, 0.655, 0.9818, 0.6655, 0.9818, 0.5021, 0.9857, 0.5021, 0.9857, 0.5786, 0.9818, 0.5838, 0.9857, 0.5021, 0.9895, 0.5021, 0.9895, 0.5733, 0.9857, 0.5786, 0.9818, 0.2571, 0.9857, 0.2729, 0.9857, 0.3493, 0.9818, 0.3388, 0.9818, 0.1754, 0.9857, 0.1965, 0.9857, 0.2729, 0.9818, 0.2571, 0.9857, 0.1965, 0.9895, 0.2176, 0.9895, 0.2888, 0.9857, 0.2729, 0.9818, 0.9106, 0.9862, 0.9009, 0.9867, 0.9941, 0.9818, 0.9923, 0.9818, 0.8289, 0.9857, 0.8078, 0.9862, 0.9009, 0.9818, 0.9106, 0.9857, 0.8078, 0.9895, 0.7866, 0.9906, 0.8913, 0.9862, 0.9009, 0.7931, 0.8841, 0.8875, 0.8974, 0.9006, 0.9923, 0.8195, 0.9923, 0.7668, 0.7759, 0.8743, 0.8024, 0.8875, 0.8974, 0.7931, 0.8841, 0.8743, 0.8024, 0.9818, 0.8289, 0.9818, 0.9106, 0.8875, 0.8974, 0.3455, 0.8841, 0.4201, 0.8841, 0.4136, 0.9923, 0.3324, 0.9923, 0.3587, 0.7759, 0.4267, 0.7759, 0.4201, 0.8841, 0.3455, 0.8841, 0.4267, 0.7759, 0.4947, 0.7759, 0.4947, 0.8841, 0.4201, 0.8841, 0.1963, 0.8841, 0.2709, 0.8841, 0.2512, 0.9923, 0.17, 0.9923, 0.2227, 0.7759, 0.2907, 0.7759, 0.2709, 0.8841, 0.1963, 0.8841, 0.2907, 0.7759, 0.3587, 0.7759, 0.3455, 0.8841, 0.2709, 0.8841, 0.3587, 0.2968, 0.4267, 0.2968, 0.4267, 0.3652, 0.3587, 0.3652, 0.3587, 0.2283, 0.4267, 0.2283, 0.4267, 0.2968, 0.3587, 0.2968, 0.4267, 0.2283, 0.4947, 0.2283, 0.4947, 0.2968, 0.4267, 0.2968, 0.2227, 0.2968, 0.2907, 0.2968, 0.2907, 0.3652, 0.2227, 0.3652, 0.2227, 0.2283, 0.2907, 0.2283, 0.2907, 0.2968, 0.2227, 0.2968, 0.2907, 0.2283, 0.3587, 0.2283, 0.3587, 0.2968, 0.2907, 0.2968, 0.2227, 0.4337, 0.2907, 0.4337, 0.2907, 0.5021, 0.2227, 0.5021, 0.2227, 0.3652, 0.2907, 0.3652, 0.2907, 0.4337, 0.2227, 0.4337, 0.2907, 0.3652, 0.3587, 0.3652, 0.3587, 0.4337, 0.2907, 0.4337, 0.7668, 0.2968, 0.8743, 0.2769, 0.8743, 0.352, 0.7668, 0.3652, 0.7668, 0.2283, 0.8743, 0.2019, 0.8743, 0.2769, 0.7668, 0.2968, 0.8743, 0.2019, 0.9818, 0.1754, 0.9818, 0.2571, 0.8743, 0.2769, 0.7668, 0.4337, 0.8743, 0.4271, 0.8743, 0.5021, 0.7668, 0.5021, 0.7668, 0.3652, 0.8743, 0.352, 0.8743, 0.4271, 0.7668, 0.4337, 0.8743, 0.352, 0.9818, 0.3388, 0.9818, 0.4205, 0.8743, 0.4271, 0.6308, 0.2968, 0.6988, 0.2968, 0.6988, 0.3652, 0.6308, 0.3652, 0.6308, 0.2283, 0.6988, 0.2283, 0.6988, 0.2968, 0.6308, 0.2968, 0.6988, 0.2283, 0.7668, 0.2283, 0.7668, 0.2968, 0.6988, 0.2968, 0.4947, 0.2968, 0.5628, 0.2968, 0.5628, 0.3652, 0.4947, 0.3652, 0.4947, 0.2283, 0.5628, 0.2283, 0.5628, 0.2968, 0.4947, 0.2968, 0.5628, 0.2283, 0.6308, 0.2283, 0.6308, 0.2968, 0.5628, 0.2968, 0.4947, 0.4337, 0.5628, 0.4337, 0.5628, 0.5021, 0.4947, 0.5021, 0.4947, 0.3652, 0.5628, 0.3652, 0.5628, 0.4337, 0.4947, 0.4337, 0.5628, 0.3652, 0.6308, 0.3652, 0.6308, 0.4337, 0.5628, 0.4337, 0.6466, 0.008135, 0.7225, 0.008135, 0.7383, 0.01199, 0.6571, 0.01199, 0.6361, 0.004275, 0.7068, 0.004275, 0.7225, 0.008135, 0.6466, 0.008135, 0.7068, 0.004275, 0.7775, 0.004275, 0.7985, 0.008135, 0.7225, 0.008135, 0.4947, 0.008135, 0.5707, 0.008135, 0.5759, 0.01199, 0.4947, 0.01199, 0.4948, 0.004275, 0.5654, 0.004275, 0.5707, 0.008135, 0.4947, 0.008135, 0.5654, 0.004275, 0.6361, 0.004275, 0.6466, 0.008135, 0.5707, 0.008135, 0.4947, 0.1202, 0.5693, 0.1202, 0.5628, 0.2283, 0.4947, 0.2283, 0.4947, 0.01199, 0.5759, 0.01199, 0.5693, 0.1202, 0.4947, 0.1202, 0.5759, 0.01199, 0.6571, 0.01199, 0.6439, 0.1202, 0.5693, 0.1202, 0.7985, 0.008135, 0.8947, 0.007066, 0.9006, 0.01199, 0.8195, 0.01199, 0.7775, 0.004275, 0.8887, 0.002138, 0.8947, 0.007066, 0.7985, 0.008135, 0.8887, 0.002138, 1.0, 0.0, 0.9909, 0.005997, 0.8947, 0.007066, 0.7931, 0.1202, 0.8875, 0.1069, 0.8743, 0.2019, 0.7668, 0.2283, 0.8195, 0.01199, 0.9006, 0.01199, 0.8875, 0.1069, 0.7931, 0.1202, 0.9006, 0.01199, 0.9818, 0.01199, 0.9818, 0.09369, 0.8875, 0.1069, 0.007651, 0.2571, 0.1152, 0.2769, 0.1152, 0.352, 0.007651, 0.3388, 0.007651, 0.1754, 0.1152, 0.2019, 0.1152, 0.2769, 0.007651, 0.2571, 0.1152, 0.2019, 0.2227, 0.2283, 0.2227, 0.2968, 0.1152, 0.2769, 0.0, 0.2888, 0.003826, 0.2729, 0.003826, 0.3493, 0.0, 0.3599, 0.0, 0.2176, 0.003826, 0.1965, 0.003826, 0.2729, 0.0, 0.2888, 0.003826, 0.1965, 0.007651, 0.1754, 0.007651, 0.2571, 0.003826, 0.2729, 0.0, 0.431, 0.003826, 0.4257, 0.003826, 0.5021, 0.0, 0.5021, 0.0, 0.3599, 0.003826, 0.3493, 0.003826, 0.4257, 0.0, 0.431, 0.003826, 0.3493, 0.007651, 0.3388, 0.007651, 0.4205, 0.003826, 0.4257, 0.005868, 0.007045, 0.09845, 0.00759, 0.08883, 0.01199, 0.007651, 0.01199, 0.004086, 0.002097, 0.1081, 0.003186, 0.09845, 0.00759, 0.005868, 0.007045, 0.1081, 0.003186, 0.212, 0.004275, 0.191, 0.008135, 0.09845, 0.00759, 0.002043, 0.1099, 0.004847, 0.1018, 0.003826, 0.1965, 0.0, 0.2176, 0.004086, 0.002097, 0.005868, 0.007045, 0.004847, 0.1018, 0.002043, 0.1099, 0.005868, 0.007045, 0.007651, 0.01199, 0.007651, 0.09369, 0.004847, 0.1018, 0.3429, 0.008135, 0.4188, 0.008135, 0.4136, 0.01199, 0.3324, 0.01199, 0.3534, 0.004275, 0.4241, 0.004275, 0.4188, 0.008135, 0.3429, 0.008135, 0.4241, 0.004275, 0.4948, 0.004275, 0.4947, 0.008135, 0.4188, 0.008135, 0.191, 0.008135, 0.267, 0.008135, 0.2512, 0.01199, 0.17, 0.01199, 0.212, 0.004275, 0.2827, 0.004275, 0.267, 0.008135, 0.191, 0.008135, 0.2827, 0.004275, 0.3534, 0.004275, 0.3429, 0.008135, 0.267, 0.008135, 0.1963, 0.1202, 0.2709, 0.1202, 0.2907, 0.2283, 0.2227, 0.2283, 0.17, 0.01199, 0.2512, 0.01199, 0.2709, 0.1202, 0.1963, 0.1202, 0.2512, 0.01199, 0.3324, 0.01199, 0.3455, 0.1202, 0.2709, 0.1202, 0.007651, 0.9106, 0.102, 0.8974, 0.08883, 0.9923, 0.007651, 0.9923, 0.007651, 0.8289, 0.1152, 0.8024, 0.102, 0.8974, 0.007651, 0.9106, 0.1152, 0.8024, 0.2227, 0.7759, 0.1963, 0.8841, 0.102, 0.8974, 0.002043, 0.8881, 0.004847, 0.8994, 0.005868, 0.9909, 0.004086, 0.9896, 0.0, 0.7866, 0.003826, 0.8078, 0.004847, 0.8994, 0.002043, 0.8881, 0.003826, 0.8078, 0.007651, 0.8289, 0.007651, 0.9106, 0.004847, 0.8994, 0.007651, 0.5838, 0.1152, 0.5772, 0.1152, 0.6523, 0.007651, 0.6655, 0.007651, 0.5021, 0.1152, 0.5021, 0.1152, 0.5772, 0.007651, 0.5838, 0.1152, 0.5021, 0.2227, 0.5021, 0.2227, 0.5706, 0.1152, 0.5772, 0.0, 0.5733, 0.003826, 0.5786, 0.003826, 0.655, 0.0, 0.6444, 0.0, 0.5021, 0.003826, 0.5021, 0.003826, 0.5786, 0.0, 0.5733, 0.003826, 0.5021, 0.007651, 0.5021, 0.007651, 0.5838, 0.003826, 0.5786, 0.0, 0.7155, 0.003826, 0.7314, 0.003826, 0.8078, 0.0, 0.7866, 0.0, 0.6444, 0.003826, 0.655, 0.003826, 0.7314, 0.0, 0.7155, 0.003826, 0.655, 0.007651, 0.6655, 0.007651, 0.7472, 0.003826, 0.7314, 0.3587, 0.5706, 0.4267, 0.5706, 0.4267, 0.639, 0.3587, 0.639, 0.3587, 0.5021, 0.4267, 0.5021, 0.4267, 0.5706, 0.3587, 0.5706, 0.4267, 0.5021, 0.4947, 0.5021, 0.4947, 0.5706, 0.4267, 0.5706, 0.2227, 0.5706, 0.2907, 0.5706, 0.2907, 0.639, 0.2227, 0.639, 0.2227, 0.5021, 0.2907, 0.5021, 0.2907, 0.5706, 0.2227, 0.5706, 0.2907, 0.5021, 0.3587, 0.5021, 0.3587, 0.5706, 0.2907, 0.5706, 0.2227, 0.7075, 0.2907, 0.7075, 0.2907, 0.7759, 0.2227, 0.7759, 0.2227, 0.639, 0.2907, 0.639, 0.2907, 0.7075, 0.2227, 0.7075, 0.2907, 0.639, 0.3587, 0.639, 0.3587, 0.7075, 0.2907, 0.7075, 0.6439, 0.8841, 0.7185, 0.8841, 0.7383, 0.9923, 0.6571, 0.9923, 0.6308, 0.7759, 0.6988, 0.7759, 0.7185, 0.8841, 0.6439, 0.8841, 0.6988, 0.7759, 0.7668, 0.7759, 0.7931, 0.8841, 0.7185, 0.8841, 0.4947, 0.8841, 0.5693, 0.8841, 0.5759, 0.9923, 0.4947, 0.9923, 0.4947, 0.7759, 0.5628, 0.7759, 0.5693, 0.8841, 0.4947, 0.8841, 0.5628, 0.7759, 0.6308, 0.7759, 0.6439, 0.8841, 0.5693, 0.8841, 0.6308, 0.5706, 0.6988, 0.5706, 0.6988, 0.639, 0.6308, 0.639, 0.6308, 0.5021, 0.6988, 0.5021, 0.6988, 0.5706, 0.6308, 0.5706, 0.6988, 0.5021, 0.7668, 0.5021, 0.7668, 0.5706, 0.6988, 0.5706, 0.4947, 0.5706, 0.5628, 0.5706, 0.5628, 0.639, 0.4947, 0.639, 0.4947, 0.5021, 0.5628, 0.5021, 0.5628, 0.5706, 0.4947, 0.5706, 0.5628, 0.5021, 0.6308, 0.5021, 0.6308, 0.5706, 0.5628, 0.5706, 0.4947, 0.7075, 0.5628, 0.7075, 0.5628, 0.7759, 0.4947, 0.7759, 0.4947, 0.639, 0.5628, 0.639, 0.5628, 0.7075, 0.4947, 0.7075, 0.5628, 0.639, 0.6308, 0.639, 0.6308, 0.7075, 0.5628, 0.7075, 0.7668, 0.5706, 0.8743, 0.5772, 0.8743, 0.6523, 0.7668, 0.639, 0.7668, 0.5021, 0.8743, 0.5021, 0.8743, 0.5772, 0.7668, 0.5706, 0.8743, 0.5021, 0.9818, 0.5021, 0.9818, 0.5838, 0.8743, 0.5772, 0.7668, 0.7075, 0.8743, 0.7274, 0.8743, 0.8024, 0.7668, 0.7759, 0.7668, 0.639, 0.8743, 0.6523, 0.8743, 0.7274, 0.7668, 0.7075, 0.8743, 0.6523, 0.9818, 0.6655, 0.9818, 0.7472, 0.8743, 0.7274, 0.6308, 0.7075, 0.6988, 0.7075, 0.6988, 0.7759, 0.6308, 0.7759, 0.6308, 0.639, 0.6988, 0.639, 0.6988, 0.7075, 0.6308, 0.7075, 0.6988, 0.639, 0.7668, 0.639, 0.7668, 0.7075, 0.6988, 0.7075, 0.3587, 0.7075, 0.4267, 0.7075, 0.4267, 0.7759, 0.3587, 0.7759, 0.3587, 0.639, 0.4267, 0.639, 0.4267, 0.7075, 0.3587, 0.7075, 0.4267, 0.639, 0.4947, 0.639, 0.4947, 0.7075, 0.4267, 0.7075, 0.007651, 0.7472, 0.1152, 0.7274, 0.1152, 0.8024, 0.007651, 0.8289, 0.007651, 0.6655, 0.1152, 0.6523, 0.1152, 0.7274, 0.007651, 0.7472, 0.1152, 0.6523, 0.2227, 0.639, 0.2227, 0.7075, 0.1152, 0.7274, 0.3455, 0.1202, 0.4201, 0.1202, 0.4267, 0.2283, 0.3587, 0.2283, 0.3324, 0.01199, 0.4136, 0.01199, 0.4201, 0.1202, 0.3455, 0.1202, 0.4136, 0.01199, 0.4947, 0.01199, 0.4947, 0.1202, 0.4201, 0.1202, 0.007651, 0.09369, 0.102, 0.1069, 0.1152, 0.2019, 0.007651, 0.1754, 0.007651, 0.01199, 0.08883, 0.01199, 0.102, 0.1069, 0.007651, 0.09369, 0.08883, 0.01199, 0.17, 0.01199, 0.1963, 0.1202, 0.102, 0.1069, 0.007651, 0.4205, 0.1152, 0.4271, 0.1152, 0.5021, 0.007651, 0.5021, 0.007651, 0.3388, 0.1152, 0.352, 0.1152, 0.4271, 0.007651, 0.4205, 0.1152, 0.352, 0.2227, 0.3652, 0.2227, 0.4337, 0.1152, 0.4271, 0.6439, 0.1202, 0.7185, 0.1202, 0.6988, 0.2283, 0.6308, 0.2283, 0.6571, 0.01199, 0.7383, 0.01199, 0.7185, 0.1202, 0.6439, 0.1202, 0.7383, 0.01199, 0.8195, 0.01199, 0.7931, 0.1202, 0.7185, 0.1202, 0.6308, 0.4337, 0.6988, 0.4337, 0.6988, 0.5021, 0.6308, 0.5021, 0.6308, 0.3652, 0.6988, 0.3652, 0.6988, 0.4337, 0.6308, 0.4337, 0.6988, 0.3652, 0.7668, 0.3652, 0.7668, 0.4337, 0.6988, 0.4337, 0.3587, 0.4337, 0.4267, 0.4337, 0.4267, 0.5021, 0.3587, 0.5021, 0.3587, 0.3652, 0.4267, 0.3652, 0.4267, 0.4337, 0.3587, 0.4337, 0.4267, 0.3652, 0.4947, 0.3652, 0.4947, 0.4337, 0.4267, 0.4337])
me_plane.use_remesh_preserve_volume = False
me_plane.use_remesh_preserve_attributes = False
me_plane.use_mirror_vertex_groups = False
me_plane.update()

# ---- objects
ob_plane_002 = bpy.data.objects.new('Plane.002', me_plane_003)
ob_plane = bpy.data.objects.new('Plane', me_plane)

# ---- transforms, parenting, visibility, modifiers, constraints
ob_plane_002.location = (0.0, 0.0, 0.0)
ob_plane_002.scale = (0.9706, 0.9706, 0.9436)
ob_plane_002.lineart.crease_threshold = 0.0
ob_plane.location = (0.0, 0.0, -0.3981)
ob_plane.scale = (1.0, 1.0, 0.4518)
ob_plane.lineart.crease_threshold = 0.0
_m = ob_plane.modifiers.new('Subsurf', 'SUBSURF')
_m.uv_smooth = 'PRESERVE_CORNERS'
_m.quality = 2
_m.levels = 4
_m.show_only_control_edges = False

# ---- collection membership
col_collection_1.objects.link(ob_plane_002)
col_collection_1.objects.link(ob_plane)

# ---- scene / render settings (as saved in the file)
scene.frame_start = 1; scene.frame_end = 250; scene.frame_set(212)
scene.render.engine = 'CYCLES'
scene.render.resolution_percentage = 50
scene.render.dither_intensity = 0.0
scene.cycles.use_denoising = False
scene.cycles.samples = 128
scene.cycles.sampling_pattern = 'TABULATED_SOBOL'
scene.cycles.use_adaptive_sampling = False
scene.cycles.use_light_tree = False
scene.cycles.blur_glossy = 0.0
scene.cycles.sample_clamp_indirect = 0.0
scene.cycles.bake_type = 'NORMAL'
scene.view_settings.view_transform = 'Standard'
bpy.context.view_layer.update()

# ---- added for rendering (the .blend has no active camera and no usable light): camera, sun
cam_auto = bpy.data.cameras.new('AutoCamera')
cam_auto.lens = 50.0
cam_auto.sensor_width = 36.0
cam_auto.clip_end = 1000.0
ob_auto_camera = bpy.data.objects.new('AutoCamera', cam_auto)
scene.collection.objects.link(ob_auto_camera)
ob_auto_camera.location = (3.20249, -3.84298, 2.27187)
ob_auto_camera.rotation_euler = (1.09748, -7.21219e-08, 0.694738)
scene.camera = ob_auto_camera
light_auto_sun = bpy.data.lights.new('AutoSun', 'SUN')
light_auto_sun.energy = 3.0
light_auto_sun.angle = 0.0523599
ob_auto_sun = bpy.data.objects.new('AutoSun', light_auto_sun)
scene.collection.objects.link(ob_auto_sun)
ob_auto_sun.rotation_euler = (0.872665, 0.174533, 0.523599)
bpy.context.view_layer.update()
